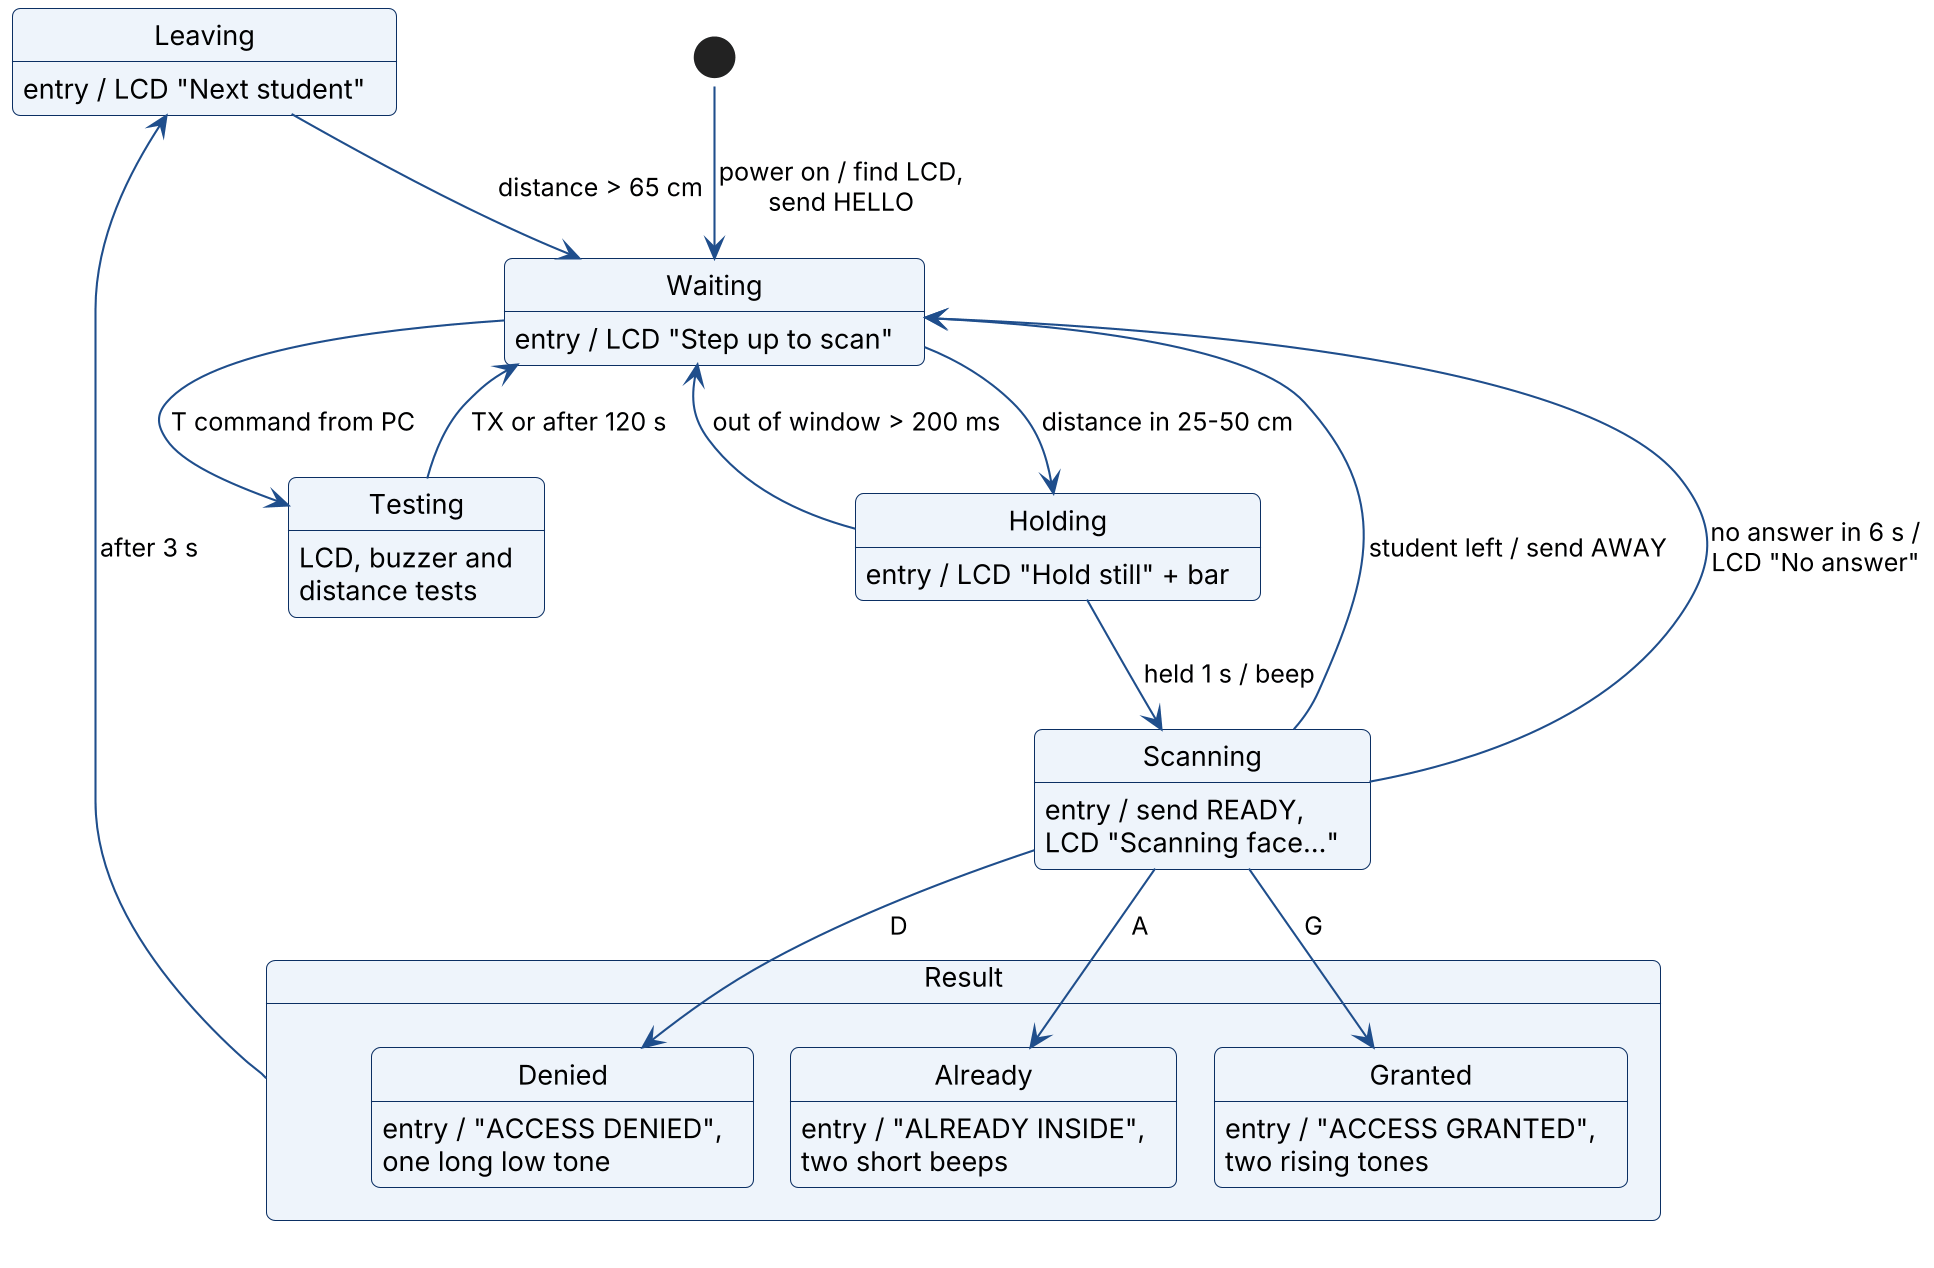

The diagram above was rendered by PlantUML. Its source (embedded in the PNG):
@startuml
skinparamlocked dpi 200
!pragma layout smetana
!include style.iuml
hide empty description
[*] --> Waiting : power on / find LCD,\nsend HELLO
state Waiting : entry / LCD "Step up to scan"
state Holding : entry / LCD "Hold still" + bar
state Scanning : entry / send READY,\nLCD "Scanning face..."
state Result {
  state Granted : entry / "ACCESS GRANTED",\ntwo rising tones
  state Denied : entry / "ACCESS DENIED",\none long low tone
  state Already : entry / "ALREADY INSIDE",\ntwo short beeps
}
state Leaving : entry / LCD "Next student"
state Testing : LCD, buzzer and\ndistance tests
Waiting --> Holding : distance in 25-50 cm
Holding --> Waiting : out of window > 200 ms
Holding --> Scanning : held 1 s / beep
Scanning --> Granted : G
Scanning --> Denied : D
Scanning --> Already : A
Scanning --> Waiting : student left / send AWAY
Scanning --> Waiting : no answer in 6 s /\nLCD "No answer"
Result --> Leaving : after 3 s
Leaving --> Waiting : distance > 65 cm
Waiting --> Testing : T command from PC
Testing --> Waiting : TX or after 120 s
@enduml